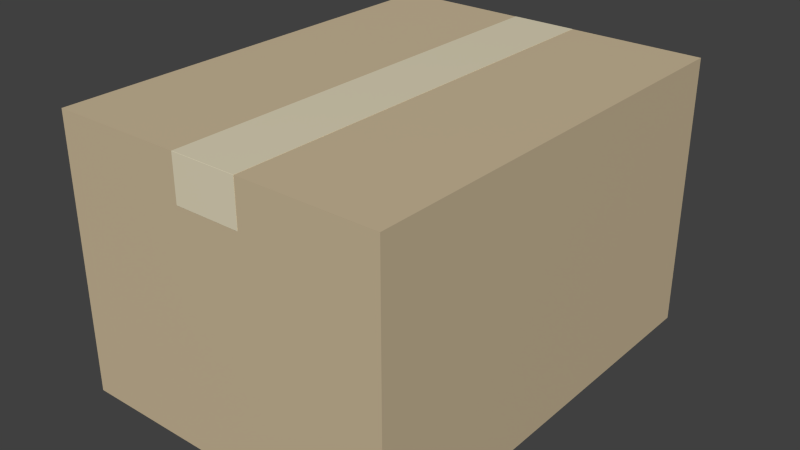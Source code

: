 # Source: cardboard-box.blend  (saved by Blender 2.80.75; exported with 4.5.12 LTS)
import bpy
from mathutils import Matrix  # noqa: F401  (used for matrix-valued properties, if any)

bpy.ops.wm.read_factory_settings(use_empty=True)
scene = bpy.context.scene
scene.name = 'Scene'

# ---- collections
col_collection_1 = bpy.data.collections.new('Collection 1'); scene.collection.children.link(col_collection_1)

# ---- materials (node trees are filled in below, after node groups)
mat_tape = bpy.data.materials.new('Tape')
mat_tape.alpha_threshold = 0.0
mat_tape.use_transparent_shadow = False
mat_tape.diffuse_color = (0.8, 0.7253, 0.5265, 1.0)
mat_tape.roughness = 0.5
mat_box = bpy.data.materials.new('Box')
mat_box.alpha_threshold = 0.0
mat_box.use_transparent_shadow = False
mat_box.diffuse_color = (0.6038, 0.4876, 0.3129, 1.0)
mat_box.roughness = 0.5
mat_box.specular_intensity = 0.0

# ---- material node trees
mat_tape.use_nodes = True; mat_tape.node_tree.nodes.clear()
_N = mat_tape.node_tree.nodes; _L = mat_tape.node_tree.links
n0 = _N.new('ShaderNodeOutputMaterial'); n0.name = 'Material Output'; n0.location = (300, 300)
n1 = _N.new('ShaderNodeBsdfPrincipled'); n1.name = 'Principled BSDF'; n1.location = (10, 300)
n1.distribution = 'GGX'
n1.subsurface_method = 'BURLEY'
n1.inputs[0].default_value = (0.8, 0.7253, 0.5265, 1.0)
n1.inputs[3].default_value = 1.45
n1.inputs[27].default_value = (0.0, 0.0, 0.0, 1.0)
n1.inputs[28].default_value = 1.0
_L.new(n1.outputs[0], n0.inputs[0])
n0.is_active_output = True
mat_box.use_nodes = True; mat_box.node_tree.nodes.clear()
_N = mat_box.node_tree.nodes; _L = mat_box.node_tree.links
n0 = _N.new('ShaderNodeOutputMaterial'); n0.name = 'Material Output'; n0.location = (300, 300)
n1 = _N.new('ShaderNodeBsdfPrincipled'); n1.name = 'Principled BSDF'; n1.location = (10, 300)
n1.distribution = 'GGX'
n1.subsurface_method = 'BURLEY'
n1.inputs[0].default_value = (0.6038, 0.4876, 0.3129, 1.0)
n1.inputs[2].default_value = 0.8827
n1.inputs[3].default_value = 1.45
n1.inputs[27].default_value = (0.0, 0.0, 0.0, 1.0)
n1.inputs[28].default_value = 1.0
_L.new(n1.outputs[0], n0.inputs[0])
n0.is_active_output = True

# ---- world
world_world = bpy.data.worlds.new('World'); scene.world = world_world
world_world.color = (0.05088, 0.05088, 0.05088)
world_world.use_sun_shadow = False
world_world.sun_shadow_jitter_overblur = 0.0
world_world.cycles.sampling_method = 'MANUAL'
world_world.cycles.sample_map_resolution = 256

# ---- meshes
me_001 = bpy.data.meshes.new('立方体.001')
me_001.from_pydata([(-0.0375, -0.25, -0.01), (-0.0375, -0.25, -0.0098), (-0.0375, 0.25, -0.01), (-0.0375, 0.25, -0.0098), (0.0375, -0.25, -0.01), (0.0375, -0.25, -0.0098), (0.0375, 0.25, -0.01), (0.0375, 0.25, -0.0098), (-0.0375, -0.2502, -0.01), (-0.0375, -0.2502, -0.0099), (0.0375, -0.2502, -0.0099), (0.0375, -0.2502, -0.01), (-0.0375, -0.25, -0.06), (0.0375, -0.25, -0.06), (-0.0375, -0.2502, -0.06), (0.0375, -0.2502, -0.06), (-0.0375, 0.2502, -0.0099), (-0.0375, 0.2502, -0.01), (0.0375, 0.2502, -0.0099), (0.0375, 0.2502, -0.01), (0.0375, 0.25, -0.06), (-0.0375, 0.25, -0.06), (0.0375, 0.2502, -0.06), (-0.0375, 0.2502, -0.06)], [], [(1, 3, 2, 0), (7, 6, 19, 18), (7, 5, 4, 6), (5, 1, 9, 10), (0, 2, 6, 4), (5, 7, 3, 1), (10, 9, 8, 11), (4, 5, 10, 11), (1, 0, 8, 9), (4, 11, 15, 13), (12, 13, 15, 14), (8, 0, 12, 14), (11, 8, 14, 15), (0, 4, 13, 12), (16, 18, 19, 17), (17, 19, 22, 23), (3, 7, 18, 16), (2, 3, 16, 17), (20, 21, 23, 22), (2, 17, 23, 21), (19, 6, 20, 22), (6, 2, 21, 20)])
me_001.materials.append(mat_tape)
me_001.use_remesh_preserve_volume = False
me_001.use_remesh_preserve_attributes = False
me_001.use_mirror_vertex_groups = False
me_001.update()
me_x = bpy.data.meshes.new('立方体')
me_x.from_pydata([(-0.19, -0.25, 0.0), (-0.19, -0.25, 0.31), (-0.19, 0.25, 0.0), (-0.19, 0.25, 0.31), (0.19, -0.25, 0.0), (0.19, -0.25, 0.31), (0.19, 0.25, 0.0), (0.19, 0.25, 0.31)], [], [(1, 3, 2, 0), (3, 7, 6, 2), (7, 5, 4, 6), (5, 1, 0, 4), (0, 2, 6, 4), (5, 7, 3, 1)])
me_x.materials.append(mat_box)
me_x.use_remesh_preserve_volume = False
me_x.use_remesh_preserve_attributes = False
me_x.use_mirror_vertex_groups = False
me_x.update()

# ---- objects
ob_tape = bpy.data.objects.new('Tape', me_001)
ob_box = bpy.data.objects.new('Box', me_x)

# ---- transforms, parenting, visibility, modifiers, constraints
ob_tape.location = (0.0, 0.0, 0.32)
ob_tape.lineart.crease_threshold = 0.0
ob_box.location = (0.0, 0.0, 0.0)
ob_box.lineart.crease_threshold = 0.0

# ---- collection membership
col_collection_1.objects.link(ob_tape)
col_collection_1.objects.link(ob_box)

# ---- scene / render settings (as saved in the file)
scene.frame_start = 1; scene.frame_end = 250; scene.frame_set(1)
scene.render.engine = 'BLENDER_EEVEE_NEXT'
scene.render.resolution_percentage = 50
scene.render.dither_intensity = 0.0
scene.cycles.use_denoising = False
scene.cycles.samples = 1024
scene.cycles.sampling_pattern = 'TABULATED_SOBOL'
scene.cycles.light_sampling_threshold = 0.0
scene.cycles.use_adaptive_sampling = False
scene.cycles.use_light_tree = False
scene.cycles.blur_glossy = 0.0
scene.cycles.pixel_filter_type = 'GAUSSIAN'
scene.cycles.sample_clamp_indirect = 0.0
scene.view_settings.view_transform = 'Standard'
bpy.context.view_layer.update()

# ---- added for rendering (the .blend has no active camera and no usable light): camera, sun
cam_auto = bpy.data.cameras.new('AutoCamera')
cam_auto.lens = 50.0
cam_auto.sensor_width = 36.0
cam_auto.clip_end = 1000.0
ob_auto_camera = bpy.data.objects.new('AutoCamera', cam_auto)
scene.collection.objects.link(ob_auto_camera)
ob_auto_camera.location = (0.648334, -0.778001, 0.673767)
ob_auto_camera.rotation_euler = (1.09748, -7.21219e-08, 0.694738)
scene.camera = ob_auto_camera
light_auto_sun = bpy.data.lights.new('AutoSun', 'SUN')
light_auto_sun.energy = 3.0
light_auto_sun.angle = 0.0523599
ob_auto_sun = bpy.data.objects.new('AutoSun', light_auto_sun)
scene.collection.objects.link(ob_auto_sun)
ob_auto_sun.rotation_euler = (0.872665, 0.174533, 0.523599)
bpy.context.view_layer.update()

